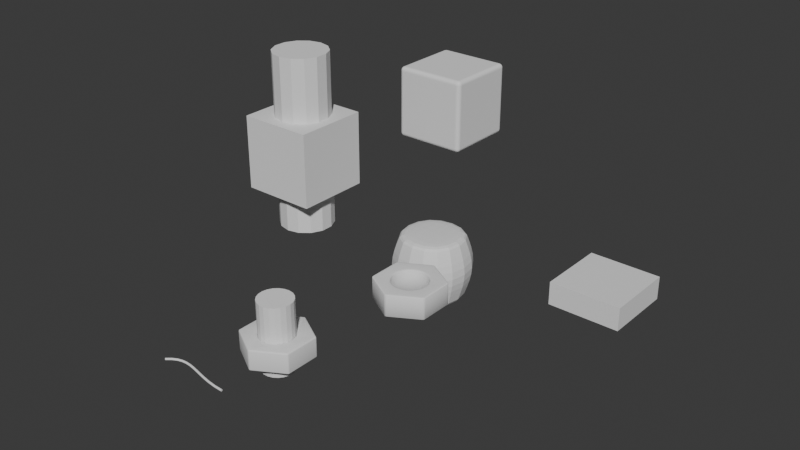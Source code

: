 # Source: day02.blend  (saved by Blender 4.4.32; exported with 4.5.12 LTS)
import bpy
from mathutils import Matrix  # noqa: F401  (used for matrix-valued properties, if any)

bpy.ops.wm.read_factory_settings(use_empty=True)
scene = bpy.context.scene
scene.name = 'Scene'

# ---- collections
col_collection = bpy.data.collections.new('Collection'); scene.collection.children.link(col_collection)

# ---- world
world_world = bpy.data.worlds.new('World'); scene.world = world_world
world_world.use_nodes = True; world_world.node_tree.nodes.clear()
_N = world_world.node_tree.nodes; _L = world_world.node_tree.links
n0 = _N.new('ShaderNodeOutputWorld'); n0.name = 'World Output'; n0.location = (300, 300)
n1 = _N.new('ShaderNodeBackground'); n1.name = 'Background'; n1.location = (10, 300)
n1.inputs[0].default_value = (0.05088, 0.05088, 0.05088, 1.0)
_L.new(n1.outputs[0], n0.inputs[0])
n0.is_active_output = True
world_world.color = (0.05088, 0.05088, 0.05088)
world_world.sun_shadow_jitter_overblur = 0.0

# ---- meshes
me_003 = bpy.data.meshes.new('柱体.003')
me_003.from_pydata([(4.872e-10, 0.9347, -1.0), (-0.04894, 0.9717, -0.9435), (0.04894, 0.9717, -0.9435), (-0.01556, 0.9507, -0.9957), (-0.03032, 0.9634, -0.9834), (0.01556, 0.9507, -0.9957), (5.727e-09, 0.9625, -0.9894), (-0.01314, 0.972, -0.9811), (4.968e-09, 0.9755, -0.976), (-0.02649, 0.9804, -0.9435), (3.725e-09, 0.9834, -0.9435), (-0.04205, 0.9708, -0.9651), (-0.0203, 0.9769, -0.9644), (3.725e-09, 0.9807, -0.9638), (0.04205, 0.9708, -0.9651), (0.03032, 0.9634, -0.9834), (0.02649, 0.9804, -0.9435), (0.0203, 0.9769, -0.9644), (0.01314, 0.972, -0.9811), (0.8171, 0.5283, -0.9435), (0.866, 0.4435, -0.9435), (0.8095, 0.4674, -1.0), (0.837, 0.5138, -0.9435), (0.8533, 0.4926, -0.9435), (0.8153, 0.523, -0.9651), (0.8356, 0.5073, -0.9657), (0.849, 0.4902, -0.9645), (0.8437, 0.4871, -0.9761), (0.8606, 0.4446, -0.9651), (0.8479, 0.4496, -0.9834), (0.8635, 0.4679, -0.9435), (0.8572, 0.47, -0.9657), (0.8468, 0.4729, -0.9806), (0.8112, 0.49, -0.9957), (0.8133, 0.5095, -0.9834), (0.83, 0.4576, -0.9957), (0.8323, 0.4805, -0.9905), (0.8329, 0.4969, -0.9806), (0.8095, 0.4674, 1.0), (0.866, 0.4435, 0.9435), (0.8171, 0.5283, 0.9435), (0.8311, 0.4619, 0.9957), (0.8495, 0.4554, 0.9834), (0.8156, 0.4888, 0.9957), (0.8336, 0.4813, 0.9894), (0.8483, 0.4746, 0.9811), (0.8448, 0.4878, 0.976), (0.8623, 0.4673, 0.9435), (0.8517, 0.4917, 0.9435), (0.8617, 0.449, 0.9651), (0.8562, 0.4709, 0.9644), (0.8493, 0.4904, 0.9638), (0.8197, 0.5218, 0.9651), (0.8191, 0.508, 0.9834), (0.8358, 0.5131, 0.9435), (0.8359, 0.506, 0.9644), (0.8352, 0.4974, 0.9811), (0.04894, 0.9717, 0.9435), (-0.04894, 0.9717, 0.9435), (6.418e-09, 0.9347, 1.0), (0.02649, 0.9817, 0.9435), (-2.379e-09, 0.9853, 0.9435), (0.04522, 0.9676, 0.9651), (0.02152, 0.9773, 0.9657), (-4.023e-09, 0.9803, 0.9645), (2.71e-09, 0.9743, 0.9761), (-0.04522, 0.9676, 0.9651), (-0.03461, 0.9591, 0.9834), (-0.02649, 0.9817, 0.9435), (-0.02152, 0.9773, 0.9657), (-0.01389, 0.9698, 0.9806), (0.01873, 0.9476, 0.9957), (0.03461, 0.9591, 0.9834), (-0.01873, 0.9476, 0.9957), (4.133e-09, 0.9611, 0.9905), (0.01389, 0.9698, 0.9806), (0.866, -0.4435, -0.9435), (0.8171, -0.5283, -0.9435), (0.8095, -0.4674, -1.0), (0.8635, -0.4679, -0.9435), (0.8533, -0.4926, -0.9435), (0.8606, -0.4446, -0.9651), (0.8572, -0.47, -0.9657), (0.849, -0.4902, -0.9645), (0.8437, -0.4871, -0.9761), (0.8153, -0.523, -0.9651), (0.8133, -0.5095, -0.9834), (0.837, -0.5138, -0.9435), (0.8356, -0.5073, -0.9657), (0.8329, -0.4969, -0.9806), (0.83, -0.4576, -0.9957), (0.8479, -0.4496, -0.9834), (0.8112, -0.49, -0.9957), (0.8323, -0.4805, -0.9905), (0.8468, -0.4729, -0.9806), (0.8095, -0.4674, 1.0), (0.8171, -0.5283, 0.9435), (0.866, -0.4435, 0.9435), (0.8156, -0.4888, 0.9957), (0.8191, -0.508, 0.9834), (0.8311, -0.4619, 0.9957), (0.8336, -0.4813, 0.9894), (0.8352, -0.4974, 0.9811), (0.8448, -0.4878, 0.976), (0.8358, -0.5131, 0.9435), (0.8517, -0.4917, 0.9435), (0.8197, -0.5218, 0.9651), (0.8359, -0.506, 0.9644), (0.8493, -0.4904, 0.9638), (0.8617, -0.449, 0.9651), (0.8495, -0.4554, 0.9834), (0.8623, -0.4673, 0.9435), (0.8562, -0.4709, 0.9644), (0.8483, -0.4746, 0.9811), (0.04894, -0.9717, -0.9435), (-0.04894, -0.9717, -0.9435), (-2.467e-09, -0.9347, -1.0), (0.02649, -0.9817, -0.9435), (-3.096e-09, -0.9853, -0.9435), (0.04522, -0.9676, -0.9651), (0.02152, -0.9773, -0.9657), (-3.096e-09, -0.9803, -0.9645), (6.294e-10, -0.9743, -0.9761), (-0.04522, -0.9676, -0.9651), (-0.03461, -0.9591, -0.9834), (-0.02649, -0.9817, -0.9435), (-0.02152, -0.9773, -0.9657), (-0.01389, -0.9698, -0.9806), (0.01873, -0.9476, -0.9957), (0.03461, -0.9591, -0.9834), (-0.01873, -0.9476, -0.9957), (-3.096e-09, -0.9611, -0.9905), (0.01389, -0.9698, -0.9806), (-8.529e-09, -0.9347, 1.0), (-0.04894, -0.9717, 0.9435), (0.04894, -0.9717, 0.9435), (-0.01556, -0.9507, 0.9957), (-0.03032, -0.9634, 0.9834), (0.01556, -0.9507, 0.9957), (3.586e-09, -0.9625, 0.9894), (-0.01314, -0.972, 0.9811), (4.183e-09, -0.9755, 0.976), (-0.02649, -0.9804, 0.9435), (3.725e-09, -0.9834, 0.9435), (-0.04205, -0.9708, 0.9651), (-0.0203, -0.9769, 0.9644), (3.26e-09, -0.9807, 0.9638), (0.04205, -0.9708, 0.9651), (0.03032, -0.9634, 0.9834), (0.02649, -0.9804, 0.9435), (0.0203, -0.9769, 0.9644), (0.01314, -0.972, 0.9811), (-0.8171, -0.5283, -0.9435), (-0.866, -0.4435, -0.9435), (-0.8095, -0.4674, -1.0), (-0.837, -0.5138, -0.9435), (-0.8533, -0.4926, -0.9435), (-0.8153, -0.523, -0.9651), (-0.8356, -0.5073, -0.9657), (-0.849, -0.4902, -0.9645), (-0.8437, -0.4871, -0.9761), (-0.8606, -0.4446, -0.9651), (-0.8479, -0.4496, -0.9834), (-0.8635, -0.4679, -0.9435), (-0.8572, -0.47, -0.9657), (-0.8468, -0.4729, -0.9806), (-0.8112, -0.49, -0.9957), (-0.8133, -0.5095, -0.9834), (-0.83, -0.4576, -0.9957), (-0.8323, -0.4805, -0.9905), (-0.8329, -0.4969, -0.9806), (-0.8095, -0.4674, 1.0), (-0.866, -0.4435, 0.9435), (-0.8171, -0.5283, 0.9435), (-0.8311, -0.4619, 0.9957), (-0.8495, -0.4554, 0.9834), (-0.8156, -0.4888, 0.9957), (-0.8336, -0.4813, 0.9894), (-0.8483, -0.4746, 0.9811), (-0.8448, -0.4878, 0.976), (-0.8623, -0.4673, 0.9435), (-0.8517, -0.4917, 0.9435), (-0.8617, -0.449, 0.9651), (-0.8562, -0.4709, 0.9644), (-0.8493, -0.4904, 0.9638), (-0.8197, -0.5218, 0.9651), (-0.8191, -0.508, 0.9834), (-0.8358, -0.5131, 0.9435), (-0.8359, -0.506, 0.9644), (-0.8352, -0.4974, 0.9811), (-0.866, 0.4435, -0.9435), (-0.8171, 0.5283, -0.9435), (-0.8095, 0.4674, -1.0), (-0.8635, 0.4679, -0.9435), (-0.8533, 0.4926, -0.9435), (-0.8606, 0.4446, -0.9651), (-0.8572, 0.47, -0.9657), (-0.849, 0.4902, -0.9645), (-0.8437, 0.4871, -0.9761), (-0.8153, 0.523, -0.9651), (-0.8133, 0.5095, -0.9834), (-0.837, 0.5138, -0.9435), (-0.8356, 0.5073, -0.9657), (-0.8329, 0.4969, -0.9806), (-0.83, 0.4576, -0.9957), (-0.8479, 0.4496, -0.9834), (-0.8112, 0.49, -0.9957), (-0.8323, 0.4805, -0.9905), (-0.8468, 0.4729, -0.9806), (-0.8095, 0.4674, 1.0), (-0.8171, 0.5283, 0.9435), (-0.866, 0.4435, 0.9435), (-0.8156, 0.4888, 0.9957), (-0.8191, 0.508, 0.9834), (-0.8311, 0.4619, 0.9957), (-0.8336, 0.4813, 0.9894), (-0.8352, 0.4974, 0.9811), (-0.8448, 0.4878, 0.976), (-0.8358, 0.5131, 0.9435), (-0.8517, 0.4917, 0.9435), (-0.8197, 0.5218, 0.9651), (-0.8359, 0.506, 0.9644), (-0.8493, 0.4904, 0.9638), (-0.8617, 0.449, 0.9651), (-0.8495, 0.4554, 0.9834), (-0.8623, 0.4673, 0.9435), (-0.8562, 0.4709, 0.9644), (-0.8483, 0.4746, 0.9811), (3.163e-09, 0.5763, -1.0), (5.164e-09, 0.5087, -0.933), (3.609e-09, 0.5425, -0.991), (4.307e-09, 0.5178, -0.9665), (4.167e-08, 0.5763, 1.0), (4.682e-08, 0.5087, 0.933), (4.47e-08, 0.5425, 0.991), (4.662e-08, 0.5178, 0.9665), (0.4991, 0.2882, -1.0), (0.4406, 0.2544, -0.933), (0.4698, 0.2713, -0.991), (0.4484, 0.2589, -0.9665), (0.4991, 0.2882, 1.0), (0.4406, 0.2544, 0.933), (0.4698, 0.2713, 0.991), (0.4484, 0.2589, 0.9665), (0.4991, -0.2882, -1.0), (0.4406, -0.2544, -0.933), (0.4698, -0.2713, -0.991), (0.4484, -0.2589, -0.9665), (0.4991, -0.2882, 1.0), (0.4406, -0.2544, 0.933), (0.4698, -0.2713, 0.991), (0.4484, -0.2589, 0.9665), (-1.601e-08, -0.5763, -1.0), (-2.01e-08, -0.5087, -0.933), (-1.758e-08, -0.5425, -0.991), (-1.903e-08, -0.5178, -0.9665), (-5.538e-08, -0.5763, 1.0), (-6.268e-08, -0.5087, 0.933), (-5.955e-08, -0.5425, 0.991), (-6.222e-08, -0.5178, 0.9665), (-0.4991, -0.2882, -1.0), (-0.4406, -0.2544, -0.933), (-0.4698, -0.2713, -0.991), (-0.4484, -0.2589, -0.9665), (-0.4991, -0.2882, 1.0), (-0.4406, -0.2544, 0.933), (-0.4698, -0.2713, 0.991), (-0.4484, -0.2589, 0.9665), (-0.4991, 0.2882, -1.0), (-0.4406, 0.2544, -0.933), (-0.4698, 0.2713, -0.991), (-0.4484, 0.2589, -0.9665), (-0.4991, 0.2882, 1.0), (-0.4406, 0.2544, 0.933), (-0.4698, 0.2713, 0.991), (-0.4484, 0.2589, 0.9665), (0.2882, 0.4991, -1.0), (0.2544, 0.4406, -0.933), (0.2713, 0.4698, -0.991), (0.2589, 0.4484, -0.9665), (0.2882, 0.4991, 1.0), (0.2544, 0.4406, 0.933), (0.2713, 0.4698, 0.991), (0.2589, 0.4484, 0.9665), (0.5763, -2.142e-08, -1.0), (0.5087, -2.343e-08, -0.933), (0.5425, -2.2e-08, -0.991), (0.5178, -2.27e-08, -0.9665), (0.5763, -7.916e-08, 1.0), (0.5087, -5.513e-08, 0.933), (0.5425, -6.758e-08, 0.991), (0.5178, -5.879e-08, 0.9665), (0.2882, -0.4991, -1.0), (0.2544, -0.4406, -0.933), (0.2713, -0.4698, -0.991), (0.2589, -0.4484, -0.9665), (0.2882, -0.4991, 1.0), (0.2544, -0.4406, 0.933), (0.2713, -0.4698, 0.991), (0.2589, -0.4484, 0.9665), (-0.2882, -0.4991, -1.0), (-0.2544, -0.4406, -0.933), (-0.2713, -0.4698, -0.991), (-0.2589, -0.4484, -0.9665), (-0.2882, -0.4991, 1.0), (-0.2544, -0.4406, 0.933), (-0.2713, -0.4698, 0.991), (-0.2589, -0.4484, 0.9665), (-0.5763, 9.313e-10, -1.0), (-0.5087, 1.83e-09, -0.933), (-0.5425, 6.985e-10, -0.991), (-0.5178, 1.048e-09, -0.9665), (-0.5763, 7.916e-08, 1.0), (-0.5087, 5.438e-08, 0.933), (-0.5425, 6.746e-08, 0.991), (-0.5178, 5.838e-08, 0.9665), (-0.2882, 0.4991, -1.0), (-0.2544, 0.4406, -0.933), (-0.2713, 0.4698, -0.991), (-0.2589, 0.4484, -0.9665), (-0.2882, 0.4991, 1.0), (-0.2544, 0.4406, 0.933), (-0.2713, 0.4698, 0.991), (-0.2589, 0.4484, 0.9665), (0.3597, 0.3597, -0.933), (0.4075, 0.4075, -1.0), (0.3661, 0.3661, -0.9665), (0.3836, 0.3836, -0.991), (0.1317, 0.4914, 0.933), (0.1492, 0.5567, 1.0), (0.134, 0.5001, 0.9665), (0.1404, 0.524, 0.991), (0.4914, -0.1317, -0.933), (0.5567, -0.1492, -1.0), (0.5001, -0.134, -0.9665), (0.524, -0.1404, -0.991), (0.4914, 0.1317, 0.933), (0.5567, 0.1492, 1.0), (0.5001, 0.134, 0.9665), (0.524, 0.1404, 0.991), (0.1317, -0.4914, -0.933), (0.1492, -0.5567, -1.0), (0.134, -0.5001, -0.9665), (0.1404, -0.524, -0.991), (0.3597, -0.3597, 0.933), (0.4075, -0.4075, 1.0), (0.3661, -0.3661, 0.9665), (0.3836, -0.3836, 0.991), (-0.3597, -0.3597, -0.933), (-0.4075, -0.4075, -1.0), (-0.3661, -0.3661, -0.9665), (-0.3836, -0.3836, -0.991), (-0.1317, -0.4914, 0.933), (-0.1492, -0.5567, 1.0), (-0.134, -0.5001, 0.9665), (-0.1404, -0.524, 0.991), (-0.4914, 0.1317, -0.933), (-0.5567, 0.1492, -1.0), (-0.5001, 0.134, -0.9665), (-0.524, 0.1404, -0.991), (-0.4914, -0.1317, 0.933), (-0.5567, -0.1492, 1.0), (-0.5001, -0.134, 0.9665), (-0.524, -0.1404, 0.991), (-0.1317, 0.4914, -0.933), (-0.1492, 0.5567, -1.0), (-0.134, 0.5001, -0.9665), (-0.1404, 0.524, -0.991), (-0.3597, 0.3597, 0.933), (-0.4075, 0.4075, 1.0), (-0.3661, 0.3661, 0.9665), (-0.3836, 0.3836, 0.991), (0.1317, 0.4914, -0.933), (0.1492, 0.5567, -1.0), (0.134, 0.5001, -0.9665), (0.1404, 0.524, -0.991), (0.3597, 0.3597, 0.933), (0.4075, 0.4075, 1.0), (0.3661, 0.3661, 0.9665), (0.3836, 0.3836, 0.991), (0.4914, 0.1317, -0.933), (0.5567, 0.1492, -1.0), (0.5001, 0.134, -0.9665), (0.524, 0.1404, -0.991), (0.4914, -0.1317, 0.933), (0.5567, -0.1492, 1.0), (0.5001, -0.134, 0.9665), (0.524, -0.1404, 0.991), (0.3597, -0.3597, -0.933), (0.4075, -0.4075, -1.0), (0.3661, -0.3661, -0.9665), (0.3836, -0.3836, -0.991), (0.1317, -0.4914, 0.933), (0.1492, -0.5567, 1.0), (0.134, -0.5001, 0.9665), (0.1404, -0.524, 0.991), (-0.1317, -0.4914, -0.933), (-0.1492, -0.5567, -1.0), (-0.134, -0.5001, -0.9665), (-0.1404, -0.524, -0.991), (-0.3597, -0.3597, 0.933), (-0.4075, -0.4075, 1.0), (-0.3661, -0.3661, 0.9665), (-0.3836, -0.3836, 0.991), (-0.4914, -0.1317, -0.933), (-0.5567, -0.1492, -1.0), (-0.5001, -0.134, -0.9665), (-0.524, -0.1404, -0.991), (-0.4914, 0.1317, 0.933), (-0.5567, 0.1492, 1.0), (-0.5001, 0.134, 0.9665), (-0.524, 0.1404, 0.991), (-0.3597, 0.3597, -0.933), (-0.4075, 0.4075, -1.0), (-0.3661, 0.3661, -0.9665), (-0.3836, 0.3836, -0.991), (-0.1317, 0.4914, 0.933), (-0.1492, 0.5567, 1.0), (-0.134, 0.5001, 0.9665), (-0.1404, 0.524, 0.991)], [], [(191, 210, 58, 1), (336, 241, 237, 380), (344, 249, 245, 388), (352, 257, 253, 396), (360, 265, 261, 404), (328, 233, 229, 372), (2, 57, 40, 19), (249, 384, 332, 245), (272, 369, 320, 417, 232, 59, 209), (241, 376, 324, 237), (257, 392, 340, 253), (115, 134, 173, 152), (265, 400, 348, 261), (153, 172, 211, 190), (273, 408, 356, 269), (20, 39, 97, 76), (77, 96, 135, 114), (289, 336, 380, 285), (376, 281, 277, 324), (232, 329, 280, 377, 240, 38, 59), (236, 325, 276, 373, 228, 0, 21), (416, 321, 317, 364), (281, 328, 372, 277), (368, 273, 269, 412), (321, 368, 412, 317), (408, 313, 309, 356), (264, 361, 312, 409, 272, 209, 171), (268, 357, 308, 405, 260, 154, 192), (313, 360, 404, 309), (400, 305, 301, 348), (256, 353, 304, 401, 264, 171, 133), (260, 349, 300, 397, 252, 116, 154), (305, 352, 396, 301), (392, 297, 293, 340), (248, 345, 296, 393, 256, 133, 95), (252, 341, 292, 389, 244, 78, 116), (297, 344, 388, 293), (384, 289, 285, 332), (240, 337, 288, 385, 248, 95, 38), (244, 333, 284, 381, 236, 21, 78), (0, 3, 6, 5), (3, 4, 7, 6), (5, 6, 18, 15), (6, 7, 8, 18), (1, 9, 12, 11), (9, 10, 13, 12), (11, 12, 7, 4), (12, 13, 8, 7), (2, 14, 17, 16), (14, 15, 18, 17), (16, 17, 13, 10), (17, 18, 8, 13), (19, 22, 25, 24), (22, 23, 26, 25), (24, 25, 37, 34), (25, 26, 27, 37), (20, 28, 31, 30), (28, 29, 32, 31), (30, 31, 26, 23), (31, 32, 27, 26), (21, 33, 36, 35), (33, 34, 37, 36), (35, 36, 32, 29), (36, 37, 27, 32), (38, 41, 44, 43), (41, 42, 45, 44), (43, 44, 56, 53), (44, 45, 46, 56), (39, 47, 50, 49), (47, 48, 51, 50), (49, 50, 45, 42), (50, 51, 46, 45), (40, 52, 55, 54), (52, 53, 56, 55), (54, 55, 51, 48), (55, 56, 46, 51), (57, 60, 63, 62), (60, 61, 64, 63), (62, 63, 75, 72), (63, 64, 65, 75), (58, 66, 69, 68), (66, 67, 70, 69), (68, 69, 64, 61), (69, 70, 65, 64), (59, 71, 74, 73), (71, 72, 75, 74), (73, 74, 70, 67), (74, 75, 65, 70), (76, 79, 82, 81), (79, 80, 83, 82), (81, 82, 94, 91), (82, 83, 84, 94), (77, 85, 88, 87), (85, 86, 89, 88), (87, 88, 83, 80), (88, 89, 84, 83), (78, 90, 93, 92), (90, 91, 94, 93), (92, 93, 89, 86), (93, 94, 84, 89), (95, 98, 101, 100), (98, 99, 102, 101), (100, 101, 113, 110), (101, 102, 103, 113), (96, 104, 107, 106), (104, 105, 108, 107), (106, 107, 102, 99), (107, 108, 103, 102), (97, 109, 112, 111), (109, 110, 113, 112), (111, 112, 108, 105), (112, 113, 103, 108), (114, 117, 120, 119), (117, 118, 121, 120), (119, 120, 132, 129), (120, 121, 122, 132), (115, 123, 126, 125), (123, 124, 127, 126), (125, 126, 121, 118), (126, 127, 122, 121), (116, 128, 131, 130), (128, 129, 132, 131), (130, 131, 127, 124), (131, 132, 122, 127), (133, 136, 139, 138), (136, 137, 140, 139), (138, 139, 151, 148), (139, 140, 141, 151), (134, 142, 145, 144), (142, 143, 146, 145), (144, 145, 140, 137), (145, 146, 141, 140), (135, 147, 150, 149), (147, 148, 151, 150), (149, 150, 146, 143), (150, 151, 141, 146), (152, 155, 158, 157), (155, 156, 159, 158), (157, 158, 170, 167), (158, 159, 160, 170), (153, 161, 164, 163), (161, 162, 165, 164), (163, 164, 159, 156), (164, 165, 160, 159), (154, 166, 169, 168), (166, 167, 170, 169), (168, 169, 165, 162), (169, 170, 160, 165), (171, 174, 177, 176), (174, 175, 178, 177), (176, 177, 189, 186), (177, 178, 179, 189), (172, 180, 183, 182), (180, 181, 184, 183), (182, 183, 178, 175), (183, 184, 179, 178), (173, 185, 188, 187), (185, 186, 189, 188), (187, 188, 184, 181), (188, 189, 179, 184), (190, 193, 196, 195), (193, 194, 197, 196), (195, 196, 208, 205), (196, 197, 198, 208), (191, 199, 202, 201), (199, 200, 203, 202), (201, 202, 197, 194), (202, 203, 198, 197), (192, 204, 207, 206), (204, 205, 208, 207), (206, 207, 203, 200), (207, 208, 198, 203), (209, 212, 215, 214), (212, 213, 216, 215), (214, 215, 227, 224), (215, 216, 217, 227), (210, 218, 221, 220), (218, 219, 222, 221), (220, 221, 216, 213), (221, 222, 217, 216), (211, 223, 226, 225), (223, 224, 227, 226), (225, 226, 222, 219), (226, 227, 217, 222), (2, 19, 24, 14), (14, 24, 34, 15), (15, 34, 33, 5), (5, 33, 21, 0), (40, 57, 62, 52), (52, 62, 72, 53), (53, 72, 71, 43), (43, 71, 59, 38), (1, 58, 68, 9), (9, 68, 61, 10), (10, 61, 60, 16), (16, 60, 57, 2), (39, 20, 30, 47), (47, 30, 23, 48), (48, 23, 22, 54), (54, 22, 19, 40), (20, 76, 81, 28), (28, 81, 91, 29), (29, 91, 90, 35), (35, 90, 78, 21), (97, 39, 49, 109), (109, 49, 42, 110), (110, 42, 41, 100), (100, 41, 38, 95), (96, 77, 87, 104), (104, 87, 80, 105), (105, 80, 79, 111), (111, 79, 76, 97), (77, 114, 119, 85), (85, 119, 129, 86), (86, 129, 128, 92), (92, 128, 116, 78), (135, 96, 106, 147), (147, 106, 99, 148), (148, 99, 98, 138), (138, 98, 95, 133), (134, 115, 125, 142), (142, 125, 118, 143), (143, 118, 117, 149), (149, 117, 114, 135), (115, 152, 157, 123), (123, 157, 167, 124), (124, 167, 166, 130), (130, 166, 154, 116), (173, 134, 144, 185), (185, 144, 137, 186), (186, 137, 136, 176), (176, 136, 133, 171), (172, 153, 163, 180), (180, 163, 156, 181), (181, 156, 155, 187), (187, 155, 152, 173), (153, 190, 195, 161), (161, 195, 205, 162), (162, 205, 204, 168), (168, 204, 192, 154), (211, 172, 182, 223), (223, 182, 175, 224), (224, 175, 174, 214), (214, 174, 171, 209), (210, 191, 201, 218), (218, 201, 194, 219), (219, 194, 193, 225), (225, 193, 190, 211), (191, 1, 11, 199), (199, 11, 4, 200), (200, 4, 3, 206), (206, 3, 0, 192), (58, 210, 220, 66), (66, 220, 213, 67), (67, 213, 212, 73), (73, 212, 209, 59), (228, 365, 316, 413, 268, 192, 0), (325, 236, 238, 327), (327, 238, 239, 326), (326, 239, 237, 324), (329, 232, 234, 331), (331, 234, 235, 330), (330, 235, 233, 328), (333, 244, 246, 335), (335, 246, 247, 334), (334, 247, 245, 332), (337, 240, 242, 339), (339, 242, 243, 338), (338, 243, 241, 336), (341, 252, 254, 343), (343, 254, 255, 342), (342, 255, 253, 340), (345, 248, 250, 347), (347, 250, 251, 346), (346, 251, 249, 344), (349, 260, 262, 351), (351, 262, 263, 350), (350, 263, 261, 348), (353, 256, 258, 355), (355, 258, 259, 354), (354, 259, 257, 352), (357, 268, 270, 359), (359, 270, 271, 358), (358, 271, 269, 356), (361, 264, 266, 363), (363, 266, 267, 362), (362, 267, 265, 360), (365, 228, 230, 367), (367, 230, 231, 366), (366, 231, 229, 364), (369, 272, 274, 371), (371, 274, 275, 370), (370, 275, 273, 368), (373, 276, 278, 375), (375, 278, 279, 374), (374, 279, 277, 372), (377, 280, 282, 379), (379, 282, 283, 378), (378, 283, 281, 376), (381, 284, 286, 383), (383, 286, 287, 382), (382, 287, 285, 380), (385, 288, 290, 387), (387, 290, 291, 386), (386, 291, 289, 384), (389, 292, 294, 391), (391, 294, 295, 390), (390, 295, 293, 388), (393, 296, 298, 395), (395, 298, 299, 394), (394, 299, 297, 392), (397, 300, 302, 399), (399, 302, 303, 398), (398, 303, 301, 396), (401, 304, 306, 403), (403, 306, 307, 402), (402, 307, 305, 400), (405, 308, 310, 407), (407, 310, 311, 406), (406, 311, 309, 404), (409, 312, 314, 411), (411, 314, 315, 410), (410, 315, 313, 408), (413, 316, 318, 415), (415, 318, 319, 414), (414, 319, 317, 412), (417, 320, 322, 419), (419, 322, 323, 418), (418, 323, 321, 416), (276, 325, 327, 278), (278, 327, 326, 279), (279, 326, 324, 277), (280, 329, 331, 282), (282, 331, 330, 283), (283, 330, 328, 281), (284, 333, 335, 286), (286, 335, 334, 287), (287, 334, 332, 285), (288, 337, 339, 290), (290, 339, 338, 291), (291, 338, 336, 289), (292, 341, 343, 294), (294, 343, 342, 295), (295, 342, 340, 293), (296, 345, 347, 298), (298, 347, 346, 299), (299, 346, 344, 297), (300, 349, 351, 302), (302, 351, 350, 303), (303, 350, 348, 301), (304, 353, 355, 306), (306, 355, 354, 307), (307, 354, 352, 305), (308, 357, 359, 310), (310, 359, 358, 311), (311, 358, 356, 309), (312, 361, 363, 314), (314, 363, 362, 315), (315, 362, 360, 313), (316, 365, 367, 318), (318, 367, 366, 319), (319, 366, 364, 317), (320, 369, 371, 322), (322, 371, 370, 323), (323, 370, 368, 321), (228, 373, 375, 230), (230, 375, 374, 231), (231, 374, 372, 229), (240, 377, 379, 242), (242, 379, 378, 243), (243, 378, 376, 241), (236, 381, 383, 238), (238, 383, 382, 239), (239, 382, 380, 237), (248, 385, 387, 250), (250, 387, 386, 251), (251, 386, 384, 249), (244, 389, 391, 246), (246, 391, 390, 247), (247, 390, 388, 245), (256, 393, 395, 258), (258, 395, 394, 259), (259, 394, 392, 257), (252, 397, 399, 254), (254, 399, 398, 255), (255, 398, 396, 253), (264, 401, 403, 266), (266, 403, 402, 267), (267, 402, 400, 265), (260, 405, 407, 262), (262, 407, 406, 263), (263, 406, 404, 261), (272, 409, 411, 274), (274, 411, 410, 275), (275, 410, 408, 273), (268, 413, 415, 270), (270, 415, 414, 271), (271, 414, 412, 269), (232, 417, 419, 234), (234, 419, 418, 235), (235, 418, 416, 233), (233, 416, 364, 229)])
me_003.polygons.foreach_set('use_smooth', [True] * 402)
_uv = me_003.uv_layers.new(name='UV贴图')
_uv.uv.foreach_set('vector', [0.1572, 0.5141, 0.1572, 0.9859, 0.009419, 0.9859, 0.009419, 0.5141, 0.382, 0.2833, 0.382, 0.3166, 0.8485, 0.3166, 0.8485, 0.2833, 0.3532, 0.1668, 0.382, 0.1834, 0.8485, 0.1834, 0.8197, 0.1668, 0.2379, 0.1335, 0.2668, 0.1169, 0.7332, 0.1169, 0.7044, 0.1335, 0.1515, 0.2167, 0.1515, 0.1834, 0.618, 0.1834, 0.618, 0.2167, 0.2956, 0.3665, 0.2668, 0.3831, 0.7332, 0.3831, 0.7621, 0.3665, 0.9906, 0.5141, 0.9906, 0.9859, 0.8428, 0.9859, 0.8428, 0.5141, 0.382, 0.1834, 0.382, 0.2167, 0.8485, 0.2167, 0.8485, 0.1834, 0.122, 0.3239, 0.15, 0.3477, 0.1819, 0.3679, 0.2154, 0.3855, 0.25, 0.3978, 0.25, 0.4758, 0.05445, 0.3629, 0.382, 0.3166, 0.3532, 0.3332, 0.8197, 0.3332, 0.8485, 0.3166, 0.2668, 0.1169, 0.2956, 0.1335, 0.7621, 0.1335, 0.7332, 0.1169, 0.4906, 0.5141, 0.4906, 0.9859, 0.3428, 0.9859, 0.3428, 0.5141, 0.1515, 0.1834, 0.1803, 0.1668, 0.6468, 0.1668, 0.618, 0.1834, 0.3239, 0.5141, 0.3239, 0.9859, 0.1761, 0.9859, 0.1761, 0.5141, 0.1515, 0.3166, 0.1515, 0.2833, 0.618, 0.2833, 0.618, 0.3166, 0.8239, 0.5141, 0.8239, 0.9859, 0.6761, 0.9859, 0.6761, 0.5141, 0.6572, 0.5141, 0.6572, 0.9859, 0.5094, 0.9859, 0.5094, 0.5141, 0.382, 0.25, 0.382, 0.2833, 0.8485, 0.2833, 0.8485, 0.25, 0.3532, 0.3332, 0.3244, 0.3498, 0.7909, 0.3498, 0.8197, 0.3332, 0.25, 0.3978, 0.2846, 0.3855, 0.3181, 0.3679, 0.35, 0.3477, 0.378, 0.3239, 0.4456, 0.3629, 0.25, 0.4758, 0.878, 0.3239, 0.85, 0.3477, 0.8181, 0.3679, 0.7846, 0.3855, 0.75, 0.3978, 0.75, 0.4758, 0.9456, 0.3629, 0.2379, 0.3665, 0.2091, 0.3498, 0.6756, 0.3498, 0.7044, 0.3665, 0.3244, 0.3498, 0.2956, 0.3665, 0.7621, 0.3665, 0.7909, 0.3498, 0.1803, 0.3332, 0.1515, 0.3166, 0.618, 0.3166, 0.6468, 0.3332, 0.2091, 0.3498, 0.1803, 0.3332, 0.6468, 0.3332, 0.6756, 0.3498, 0.1515, 0.2833, 0.1515, 0.25, 0.618, 0.25, 0.618, 0.2833, 0.122, 0.1761, 0.1153, 0.2123, 0.1138, 0.25, 0.1153, 0.2877, 0.122, 0.3239, 0.05445, 0.3629, 0.05445, 0.1371, 0.622, 0.3239, 0.6153, 0.2877, 0.6138, 0.25, 0.6153, 0.2123, 0.622, 0.1761, 0.5544, 0.1371, 0.5544, 0.3629, 0.1515, 0.25, 0.1515, 0.2167, 0.618, 0.2167, 0.618, 0.25, 0.1803, 0.1668, 0.2091, 0.1502, 0.6756, 0.1502, 0.6468, 0.1668, 0.25, 0.1022, 0.2154, 0.1145, 0.1819, 0.1321, 0.15, 0.1523, 0.122, 0.1761, 0.05445, 0.1371, 0.25, 0.0242, 0.622, 0.1761, 0.65, 0.1523, 0.6819, 0.1321, 0.7154, 0.1145, 0.75, 0.1022, 0.75, 0.0242, 0.5544, 0.1371, 0.2091, 0.1502, 0.2379, 0.1335, 0.7044, 0.1335, 0.6756, 0.1502, 0.2956, 0.1335, 0.3244, 0.1502, 0.7909, 0.1502, 0.7621, 0.1335, 0.378, 0.1761, 0.35, 0.1523, 0.3181, 0.1321, 0.2846, 0.1145, 0.25, 0.1022, 0.25, 0.0242, 0.4456, 0.1371, 0.75, 0.1022, 0.7846, 0.1145, 0.8181, 0.1321, 0.85, 0.1523, 0.878, 0.1761, 0.9456, 0.1371, 0.75, 0.0242, 0.3244, 0.1502, 0.3532, 0.1668, 0.8197, 0.1668, 0.7909, 0.1502, 0.382, 0.2167, 0.382, 0.25, 0.8485, 0.25, 0.8485, 0.2167, 0.378, 0.3239, 0.3847, 0.2877, 0.3862, 0.25, 0.3847, 0.2123, 0.378, 0.1761, 0.4456, 0.1371, 0.4456, 0.3629, 0.878, 0.1761, 0.8847, 0.2123, 0.8862, 0.25, 0.8847, 0.2877, 0.878, 0.3239, 0.9456, 0.3629, 0.9456, 0.1371, 0.75, 0.4758, 0.7463, 0.479, 0.75, 0.4818, 0.7537, 0.4796, 0.7463, 0.479, 0.7407, 0.4847, 0.7447, 0.487, 0.75, 0.4818, 0.7537, 0.4796, 0.75, 0.4818, 0.7553, 0.4878, 0.7593, 0.4861, 0.75, 0.4818, 0.7447, 0.487, 0.7475, 0.4885, 0.7553, 0.4878, 0.009419, 0.5141, 0.005456, 0.5141, 0.004855, 0.5089, 0.008506, 0.5087, 0.005456, 0.5141, -8.941e-08, 0.5141, -8.941e-08, 0.509, 0.004855, 0.5089, 0.008506, 0.5087, 0.004855, 0.5089, 0.004232, 0.5, 0.007429, 0.5, 0.004855, 0.5089, -8.941e-08, 0.509, -8.941e-08, 0.506, 0.004232, 0.5, 0.9906, 0.5141, 0.9915, 0.5087, 0.9951, 0.5089, 0.9945, 0.5141, 0.9915, 0.5087, 0.9926, 0.5, 0.9958, 0.5, 0.9951, 0.5089, 0.9945, 0.5141, 0.9951, 0.5089, 1.0, 0.509, 1.0, 0.5141, 0.9951, 0.5089, 0.9958, 0.5, 0.998, 0.5, 1.0, 0.509, 0.8428, 0.5141, 0.8387, 0.5141, 0.8383, 0.5086, 0.8426, 0.5087, 0.8387, 0.5141, 0.8333, 0.5141, 0.8333, 0.5089, 0.8383, 0.5086, 0.8426, 0.5087, 0.8383, 0.5086, 0.8379, 0.5, 0.8417, 0.5, 0.8383, 0.5086, 0.8333, 0.5089, 0.8333, 0.506, 0.8379, 0.5, 0.8239, 0.5141, 0.8241, 0.5087, 0.8283, 0.5086, 0.828, 0.5141, 0.8241, 0.5087, 0.8249, 0.5, 0.8288, 0.5, 0.8283, 0.5086, 0.828, 0.5141, 0.8283, 0.5086, 0.8333, 0.5089, 0.8333, 0.5141, 0.8283, 0.5086, 0.8288, 0.5, 0.8312, 0.5, 0.8333, 0.5089, 0.9456, 0.3629, 0.9454, 0.368, 0.9505, 0.3658, 0.9506, 0.3606, 0.9454, 0.368, 0.9474, 0.3761, 0.9522, 0.3733, 0.9505, 0.3658, 0.9506, 0.3606, 0.9505, 0.3658, 0.9586, 0.3639, 0.9592, 0.3586, 0.9505, 0.3658, 0.9522, 0.3733, 0.9552, 0.3715, 0.9586, 0.3639, 0.4456, 0.3629, 0.4502, 0.3613, 0.4508, 0.3659, 0.447, 0.368, 0.4502, 0.3613, 0.4578, 0.3593, 0.4578, 0.3639, 0.4508, 0.3659, 0.447, 0.368, 0.4508, 0.3659, 0.4532, 0.3735, 0.4498, 0.3761, 0.4508, 0.3659, 0.4578, 0.3639, 0.4578, 0.3671, 0.4532, 0.3735, 0.8239, 0.9859, 0.8279, 0.9859, 0.8285, 0.9911, 0.8248, 0.9913, 0.8279, 0.9859, 0.8333, 0.9859, 0.8333, 0.991, 0.8285, 0.9911, 0.8248, 0.9913, 0.8285, 0.9911, 0.8291, 1.0, 0.8259, 1.0, 0.8285, 0.9911, 0.8333, 0.991, 0.8333, 0.994, 0.8291, 1.0, 0.8428, 0.9859, 0.8418, 0.9913, 0.8382, 0.9911, 0.8388, 0.9859, 0.8418, 0.9913, 0.8408, 1.0, 0.8376, 1.0, 0.8382, 0.9911, 0.8388, 0.9859, 0.8382, 0.9911, 0.8333, 0.991, 0.8333, 0.9859, 0.8382, 0.9911, 0.8376, 1.0, 0.8354, 1.0, 0.8333, 0.991, 0.9906, 0.9859, 0.9947, 0.9859, 0.995, 0.9914, 0.9908, 0.9913, 0.9947, 0.9859, 1.0, 0.9859, 1.0, 0.9911, 0.995, 0.9914, 0.9908, 0.9913, 0.995, 0.9914, 0.9955, 1.0, 0.9916, 1.0, 0.995, 0.9914, 1.0, 0.9911, 1.0, 0.994, 0.9955, 1.0, 0.009419, 0.9859, 0.009228, 0.9913, 0.004994, 0.9914, 0.005344, 0.9859, 0.009228, 0.9913, 0.008404, 1.0, 0.004521, 1.0, 0.004994, 0.9914, 0.005344, 0.9859, 0.004994, 0.9914, -8.941e-08, 0.9911, -8.941e-08, 0.9859, 0.004994, 0.9914, 0.004521, 1.0, 0.002144, 1.0, -8.941e-08, 0.9911, 0.25, 0.4758, 0.2545, 0.4783, 0.25, 0.4815, 0.2455, 0.479, 0.2545, 0.4783, 0.2605, 0.4839, 0.2556, 0.4867, 0.25, 0.4815, 0.2455, 0.479, 0.25, 0.4815, 0.2443, 0.4876, 0.2395, 0.4855, 0.25, 0.4815, 0.2556, 0.4867, 0.2527, 0.4885, 0.2443, 0.4876, 0.6761, 0.5141, 0.672, 0.5141, 0.6717, 0.5086, 0.6759, 0.5087, 0.672, 0.5141, 0.6667, 0.5141, 0.6667, 0.5089, 0.6717, 0.5086, 0.6759, 0.5087, 0.6717, 0.5086, 0.6712, 0.5, 0.6751, 0.5, 0.6717, 0.5086, 0.6667, 0.5089, 0.6667, 0.506, 0.6712, 0.5, 0.6572, 0.5141, 0.6574, 0.5087, 0.6617, 0.5086, 0.6613, 0.5141, 0.6574, 0.5087, 0.6583, 0.5, 0.6621, 0.5, 0.6617, 0.5086, 0.6613, 0.5141, 0.6617, 0.5086, 0.6667, 0.5089, 0.6667, 0.5141, 0.6617, 0.5086, 0.6621, 0.5, 0.6645, 0.5, 0.6667, 0.5089, 0.9456, 0.1371, 0.9499, 0.1398, 0.9505, 0.1342, 0.946, 0.1316, 0.9499, 0.1398, 0.9578, 0.1421, 0.9578, 0.1365, 0.9505, 0.1342, 0.946, 0.1316, 0.9505, 0.1342, 0.9529, 0.1263, 0.9487, 0.1231, 0.9505, 0.1342, 0.9578, 0.1365, 0.9578, 0.1331, 0.9529, 0.1263, 0.4456, 0.1371, 0.4465, 0.1323, 0.4508, 0.1341, 0.4507, 0.1384, 0.4465, 0.1323, 0.4486, 0.1247, 0.4526, 0.127, 0.4508, 0.1341, 0.4507, 0.1384, 0.4508, 0.1341, 0.4586, 0.1357, 0.4591, 0.14, 0.4508, 0.1341, 0.4526, 0.127, 0.4553, 0.1285, 0.4586, 0.1357, 0.6572, 0.9859, 0.6612, 0.9859, 0.6618, 0.9911, 0.6582, 0.9913, 0.6612, 0.9859, 0.6667, 0.9859, 0.6667, 0.991, 0.6618, 0.9911, 0.6582, 0.9913, 0.6618, 0.9911, 0.6624, 1.0, 0.6592, 1.0, 0.6618, 0.9911, 0.6667, 0.991, 0.6667, 0.994, 0.6624, 1.0, 0.6761, 0.9859, 0.6752, 0.9913, 0.6715, 0.9911, 0.6721, 0.9859, 0.6752, 0.9913, 0.6741, 1.0, 0.6709, 1.0, 0.6715, 0.9911, 0.6721, 0.9859, 0.6715, 0.9911, 0.6667, 0.991, 0.6667, 0.9859, 0.6715, 0.9911, 0.6709, 1.0, 0.6687, 1.0, 0.6667, 0.991, 0.5094, 0.5141, 0.5053, 0.5141, 0.505, 0.5086, 0.5092, 0.5087, 0.5053, 0.5141, 0.5, 0.5141, 0.5, 0.5089, 0.505, 0.5086, 0.5092, 0.5087, 0.505, 0.5086, 0.5045, 0.5, 0.5084, 0.5, 0.505, 0.5086, 0.5, 0.5089, 0.5, 0.506, 0.5045, 0.5, 0.4906, 0.5141, 0.4908, 0.5087, 0.495, 0.5086, 0.4947, 0.5141, 0.4908, 0.5087, 0.4916, 0.5, 0.4955, 0.5, 0.495, 0.5086, 0.4947, 0.5141, 0.495, 0.5086, 0.5, 0.5089, 0.5, 0.5141, 0.495, 0.5086, 0.4955, 0.5, 0.4979, 0.5, 0.5, 0.5089, 0.75, 0.0242, 0.7545, 0.02173, 0.75, 0.01847, 0.7455, 0.02102, 0.7545, 0.02173, 0.7605, 0.01605, 0.7556, 0.01326, 0.75, 0.01847, 0.7455, 0.02102, 0.75, 0.01847, 0.7443, 0.0124, 0.7395, 0.01446, 0.75, 0.01847, 0.7556, 0.01326, 0.7527, 0.01154, 0.7443, 0.0124, 0.25, 0.0242, 0.2463, 0.02099, 0.25, 0.01816, 0.2537, 0.0204, 0.2463, 0.02099, 0.2407, 0.01535, 0.2447, 0.01305, 0.25, 0.01816, 0.2537, 0.0204, 0.25, 0.01816, 0.2553, 0.01225, 0.2593, 0.01394, 0.25, 0.01816, 0.2447, 0.01305, 0.2475, 0.01147, 0.2553, 0.01225, 0.4906, 0.9859, 0.4945, 0.9859, 0.4951, 0.9911, 0.4915, 0.9913, 0.4945, 0.9859, 0.5, 0.9859, 0.5, 0.991, 0.4951, 0.9911, 0.4915, 0.9913, 0.4951, 0.9911, 0.4958, 1.0, 0.4926, 1.0, 0.4951, 0.9911, 0.5, 0.991, 0.5, 0.994, 0.4958, 1.0, 0.5094, 0.9859, 0.5085, 0.9913, 0.5049, 0.9911, 0.5055, 0.9859, 0.5085, 0.9913, 0.5074, 1.0, 0.5042, 1.0, 0.5049, 0.9911, 0.5055, 0.9859, 0.5049, 0.9911, 0.5, 0.991, 0.5, 0.9859, 0.5049, 0.9911, 0.5042, 1.0, 0.502, 1.0, 0.5, 0.991, 0.3428, 0.5141, 0.3387, 0.5141, 0.3383, 0.5086, 0.3426, 0.5087, 0.3387, 0.5141, 0.3333, 0.5141, 0.3333, 0.5089, 0.3383, 0.5086, 0.3426, 0.5087, 0.3383, 0.5086, 0.3379, 0.5, 0.3417, 0.5, 0.3383, 0.5086, 0.3333, 0.5089, 0.3333, 0.506, 0.3379, 0.5, 0.3239, 0.5141, 0.3241, 0.5087, 0.3283, 0.5086, 0.328, 0.5141, 0.3241, 0.5087, 0.3249, 0.5, 0.3288, 0.5, 0.3283, 0.5086, 0.328, 0.5141, 0.3283, 0.5086, 0.3333, 0.5089, 0.3333, 0.5141, 0.3283, 0.5086, 0.3288, 0.5, 0.3312, 0.5, 0.3333, 0.5089, 0.5544, 0.1371, 0.5546, 0.132, 0.5495, 0.1342, 0.5494, 0.1394, 0.5546, 0.132, 0.5526, 0.1239, 0.5478, 0.1267, 0.5495, 0.1342, 0.5494, 0.1394, 0.5495, 0.1342, 0.5414, 0.1361, 0.5408, 0.1414, 0.5495, 0.1342, 0.5478, 0.1267, 0.5448, 0.1285, 0.5414, 0.1361, 0.05445, 0.1371, 0.0498, 0.1387, 0.04922, 0.1341, 0.05304, 0.132, 0.0498, 0.1387, 0.04215, 0.1407, 0.04215, 0.1361, 0.04922, 0.1341, 0.05304, 0.132, 0.04922, 0.1341, 0.04675, 0.1265, 0.05022, 0.1239, 0.04922, 0.1341, 0.04215, 0.1361, 0.04215, 0.1329, 0.04675, 0.1265, 0.3239, 0.9859, 0.3279, 0.9859, 0.3285, 0.9911, 0.3248, 0.9913, 0.3279, 0.9859, 0.3333, 0.9859, 0.3333, 0.991, 0.3285, 0.9911, 0.3248, 0.9913, 0.3285, 0.9911, 0.3291, 1.0, 0.3259, 1.0, 0.3285, 0.9911, 0.3333, 0.991, 0.3333, 0.994, 0.3291, 1.0, 0.3428, 0.9859, 0.3418, 0.9913, 0.3382, 0.9911, 0.3388, 0.9859, 0.3418, 0.9913, 0.3408, 1.0, 0.3376, 1.0, 0.3382, 0.9911, 0.3388, 0.9859, 0.3382, 0.9911, 0.3333, 0.991, 0.3333, 0.9859, 0.3382, 0.9911, 0.3376, 1.0, 0.3354, 1.0, 0.3333, 0.991, 0.1761, 0.5141, 0.172, 0.5141, 0.1717, 0.5086, 0.1759, 0.5087, 0.172, 0.5141, 0.1667, 0.5141, 0.1667, 0.5089, 0.1717, 0.5086, 0.1759, 0.5087, 0.1717, 0.5086, 0.1712, 0.5, 0.1751, 0.5, 0.1717, 0.5086, 0.1667, 0.5089, 0.1667, 0.506, 0.1712, 0.5, 0.1572, 0.5141, 0.1574, 0.5087, 0.1617, 0.5086, 0.1613, 0.5141, 0.1574, 0.5087, 0.1583, 0.5, 0.1621, 0.5, 0.1617, 0.5086, 0.1613, 0.5141, 0.1617, 0.5086, 0.1667, 0.5089, 0.1667, 0.5141, 0.1617, 0.5086, 0.1621, 0.5, 0.1645, 0.5, 0.1667, 0.5089, 0.5544, 0.3629, 0.5501, 0.3602, 0.5495, 0.3658, 0.554, 0.3684, 0.5501, 0.3602, 0.5422, 0.3579, 0.5422, 0.3635, 0.5495, 0.3658, 0.554, 0.3684, 0.5495, 0.3658, 0.5471, 0.3737, 0.5513, 0.3769, 0.5495, 0.3658, 0.5422, 0.3635, 0.5422, 0.3669, 0.5471, 0.3737, 0.05445, 0.3629, 0.05354, 0.3677, 0.04922, 0.3659, 0.04929, 0.3616, 0.05354, 0.3677, 0.05142, 0.3753, 0.04743, 0.373, 0.04922, 0.3659, 0.04929, 0.3616, 0.04922, 0.3659, 0.04145, 0.3643, 0.04091, 0.36, 0.04922, 0.3659, 0.04743, 0.373, 0.0447, 0.3715, 0.04145, 0.3643, 0.1572, 0.9859, 0.1612, 0.9859, 0.1618, 0.9911, 0.1582, 0.9913, 0.1612, 0.9859, 0.1667, 0.9859, 0.1667, 0.991, 0.1618, 0.9911, 0.1582, 0.9913, 0.1618, 0.9911, 0.1624, 1.0, 0.1592, 1.0, 0.1618, 0.9911, 0.1667, 0.991, 0.1667, 0.994, 0.1624, 1.0, 0.1761, 0.9859, 0.1752, 0.9913, 0.1715, 0.9911, 0.1721, 0.9859, 0.1752, 0.9913, 0.1741, 1.0, 0.1709, 1.0, 0.1715, 0.9911, 0.1721, 0.9859, 0.1715, 0.9911, 0.1667, 0.991, 0.1667, 0.9859, 0.1715, 0.9911, 0.1709, 1.0, 0.1687, 1.0, 0.1667, 0.991, 0.9906, 0.5141, 0.8428, 0.5141, 0.8426, 0.5087, 0.9915, 0.5087, 0.9915, 0.5087, 0.8426, 0.5087, 0.8417, 0.5, 0.9926, 0.5, 0.7593, 0.4847, 0.9474, 0.3761, 0.9454, 0.368, 0.7537, 0.479, 0.7537, 0.479, 0.9454, 0.368, 0.9456, 0.3629, 0.75, 0.4758, 0.8428, 0.9859, 0.9906, 0.9859, 0.9908, 0.9913, 0.8418, 0.9913, 0.8418, 0.9913, 0.9908, 0.9913, 0.9916, 1.0, 0.8408, 1.0, 0.4486, 0.3753, 0.2605, 0.4839, 0.2545, 0.4783, 0.4465, 0.3677, 0.4465, 0.3677, 0.2545, 0.4783, 0.25, 0.4758, 0.4456, 0.3629, 0.009419, 0.5141, 0.009419, 0.9859, 0.005344, 0.9859, 0.005456, 0.5141, 0.005456, 0.5141, 0.005344, 0.9859, -8.941e-08, 0.9859, -8.941e-08, 0.5141, 1.0, 0.5141, 1.0, 0.9859, 0.9947, 0.9859, 0.9945, 0.5141, 0.9945, 0.5141, 0.9947, 0.9859, 0.9906, 0.9859, 0.9906, 0.5141, 0.8239, 0.9859, 0.8239, 0.5141, 0.828, 0.5141, 0.8279, 0.9859, 0.8279, 0.9859, 0.828, 0.5141, 0.8333, 0.5141, 0.8333, 0.9859, 0.8333, 0.9859, 0.8333, 0.5141, 0.8387, 0.5141, 0.8388, 0.9859, 0.8388, 0.9859, 0.8387, 0.5141, 0.8428, 0.5141, 0.8428, 0.9859, 0.8239, 0.5141, 0.6761, 0.5141, 0.6759, 0.5087, 0.8241, 0.5087, 0.8241, 0.5087, 0.6759, 0.5087, 0.6751, 0.5, 0.8249, 0.5, 0.9578, 0.3579, 0.9578, 0.1421, 0.9499, 0.1398, 0.9499, 0.3602, 0.9499, 0.3602, 0.9499, 0.1398, 0.9456, 0.1371, 0.9456, 0.3629, 0.6761, 0.9859, 0.8239, 0.9859, 0.8248, 0.9913, 0.6752, 0.9913, 0.6752, 0.9913, 0.8248, 0.9913, 0.8259, 1.0, 0.6741, 1.0, 0.4578, 0.1407, 0.4578, 0.3593, 0.4502, 0.3613, 0.4502, 0.1387, 0.4502, 0.1387, 0.4502, 0.3613, 0.4456, 0.3629, 0.4456, 0.1371, 0.6572, 0.9859, 0.6572, 0.5141, 0.6613, 0.5141, 0.6612, 0.9859, 0.6612, 0.9859, 0.6613, 0.5141, 0.6667, 0.5141, 0.6667, 0.9859, 0.6667, 0.9859, 0.6667, 0.5141, 0.672, 0.5141, 0.6721, 0.9859, 0.6721, 0.9859, 0.672, 0.5141, 0.6761, 0.5141, 0.6761, 0.9859, 0.6572, 0.5141, 0.5094, 0.5141, 0.5092, 0.5087, 0.6574, 0.5087, 0.6574, 0.5087, 0.5092, 0.5087, 0.5084, 0.5, 0.6583, 0.5, 0.9474, 0.1239, 0.7605, 0.01605, 0.7545, 0.02173, 0.9454, 0.132, 0.9454, 0.132, 0.7545, 0.02173, 0.75, 0.0242, 0.9456, 0.1371, 0.5094, 0.9859, 0.6572, 0.9859, 0.6582, 0.9913, 0.5085, 0.9913, 0.5085, 0.9913, 0.6582, 0.9913, 0.6592, 1.0, 0.5074, 1.0, 0.2593, 0.01535, 0.4486, 0.1247, 0.4465, 0.1323, 0.2537, 0.02099, 0.2537, 0.02099, 0.4465, 0.1323, 0.4456, 0.1371, 0.25, 0.0242, 0.4906, 0.9859, 0.4906, 0.5141, 0.4947, 0.5141, 0.4945, 0.9859, 0.4945, 0.9859, 0.4947, 0.5141, 0.5, 0.5141, 0.5, 0.9859, 0.5, 0.9859, 0.5, 0.5141, 0.5053, 0.5141, 0.5055, 0.9859, 0.5055, 0.9859, 0.5053, 0.5141, 0.5094, 0.5141, 0.5094, 0.9859, 0.4906, 0.5141, 0.3428, 0.5141, 0.3426, 0.5087, 0.4908, 0.5087, 0.4908, 0.5087, 0.3426, 0.5087, 0.3417, 0.5, 0.4916, 0.5, 0.7395, 0.01605, 0.5526, 0.1239, 0.5546, 0.132, 0.7455, 0.02173, 0.7455, 0.02173, 0.5546, 0.132, 0.5544, 0.1371, 0.75, 0.0242, 0.3428, 0.9859, 0.4906, 0.9859, 0.4915, 0.9913, 0.3418, 0.9913, 0.3418, 0.9913, 0.4915, 0.9913, 0.4926, 1.0, 0.3408, 1.0, 0.05142, 0.1247, 0.2407, 0.01535, 0.2463, 0.02099, 0.05354, 0.1323, 0.05354, 0.1323, 0.2463, 0.02099, 0.25, 0.0242, 0.05445, 0.1371, 0.3239, 0.9859, 0.3239, 0.5141, 0.328, 0.5141, 0.3279, 0.9859, 0.3279, 0.9859, 0.328, 0.5141, 0.3333, 0.5141, 0.3333, 0.9859, 0.3333, 0.9859, 0.3333, 0.5141, 0.3387, 0.5141, 0.3388, 0.9859, 0.3388, 0.9859, 0.3387, 0.5141, 0.3428, 0.5141, 0.3428, 0.9859, 0.3239, 0.5141, 0.1761, 0.5141, 0.1759, 0.5087, 0.3241, 0.5087, 0.3241, 0.5087, 0.1759, 0.5087, 0.1751, 0.5, 0.3249, 0.5, 0.5422, 0.1421, 0.5422, 0.3579, 0.5501, 0.3602, 0.5501, 0.1398, 0.5501, 0.1398, 0.5501, 0.3602, 0.5544, 0.3629, 0.5544, 0.1371, 0.1761, 0.9859, 0.3239, 0.9859, 0.3248, 0.9913, 0.1752, 0.9913, 0.1752, 0.9913, 0.3248, 0.9913, 0.3259, 1.0, 0.1741, 1.0, 0.04215, 0.3593, 0.04215, 0.1407, 0.0498, 0.1387, 0.0498, 0.3613, 0.0498, 0.3613, 0.0498, 0.1387, 0.05445, 0.1371, 0.05445, 0.3629, 0.1572, 0.9859, 0.1572, 0.5141, 0.1613, 0.5141, 0.1612, 0.9859, 0.1612, 0.9859, 0.1613, 0.5141, 0.1667, 0.5141, 0.1667, 0.9859, 0.1667, 0.9859, 0.1667, 0.5141, 0.172, 0.5141, 0.1721, 0.9859, 0.1721, 0.9859, 0.172, 0.5141, 0.1761, 0.5141, 0.1761, 0.9859, 0.1572, 0.5141, 0.009419, 0.5141, 0.008506, 0.5087, 0.1574, 0.5087, 0.1574, 0.5087, 0.008506, 0.5087, 0.007429, 0.5, 0.1583, 0.5, 0.5526, 0.3761, 0.7407, 0.4847, 0.7463, 0.479, 0.5546, 0.368, 0.5546, 0.368, 0.7463, 0.479, 0.75, 0.4758, 0.5544, 0.3629, 0.009419, 0.9859, 0.1572, 0.9859, 0.1582, 0.9913, 0.009228, 0.9913, 0.009228, 0.9913, 0.1582, 0.9913, 0.1592, 1.0, 0.008404, 1.0, 0.2395, 0.4839, 0.05142, 0.3753, 0.05354, 0.3677, 0.2455, 0.4783, 0.2455, 0.4783, 0.05354, 0.3677, 0.05445, 0.3629, 0.25, 0.4758, 0.75, 0.3978, 0.7154, 0.3855, 0.6819, 0.3679, 0.65, 0.3477, 0.622, 0.3239, 0.5544, 0.3629, 0.75, 0.4758, 0.85, 0.3477, 0.878, 0.3239, 0.8717, 0.3202, 0.8436, 0.3408, 0.8436, 0.3408, 0.8717, 0.3202, 0.857, 0.3166, 0.8281, 0.3332, 0.8281, 0.3332, 0.857, 0.3166, 0.8485, 0.3166, 0.8197, 0.3332, 0.2846, 0.3855, 0.25, 0.3978, 0.25, 0.3905, 0.2819, 0.3764, 0.2819, 0.3764, 0.25, 0.3905, 0.2584, 0.3833, 0.2872, 0.3665, 0.2872, 0.3665, 0.2584, 0.3833, 0.2668, 0.3831, 0.2956, 0.3665, 0.8847, 0.2123, 0.878, 0.1761, 0.8717, 0.1798, 0.8754, 0.2144, 0.8754, 0.2144, 0.8717, 0.1798, 0.857, 0.1834, 0.8569, 0.2167, 0.8569, 0.2167, 0.857, 0.1834, 0.8485, 0.1834, 0.8485, 0.2167, 0.3847, 0.2877, 0.378, 0.3239, 0.3717, 0.3202, 0.3754, 0.2856, 0.3754, 0.2856, 0.3717, 0.3202, 0.3738, 0.3166, 0.3737, 0.2833, 0.3737, 0.2833, 0.3738, 0.3166, 0.382, 0.3166, 0.382, 0.2833, 0.7846, 0.1145, 0.75, 0.1022, 0.75, 0.1095, 0.7819, 0.1236, 0.7819, 0.1236, 0.75, 0.1095, 0.7416, 0.1167, 0.7704, 0.1335, 0.7704, 0.1335, 0.7416, 0.1167, 0.7332, 0.1169, 0.7621, 0.1335, 0.35, 0.1523, 0.378, 0.1761, 0.3717, 0.1798, 0.3436, 0.1592, 0.3436, 0.1592, 0.3717, 0.1798, 0.3738, 0.1834, 0.3448, 0.1668, 0.3448, 0.1668, 0.3738, 0.1834, 0.382, 0.1834, 0.3532, 0.1668, 0.65, 0.1523, 0.622, 0.1761, 0.6283, 0.1798, 0.6564, 0.1592, 0.6564, 0.1592, 0.6283, 0.1798, 0.6262, 0.1834, 0.6552, 0.1668, 0.6552, 0.1668, 0.6262, 0.1834, 0.618, 0.1834, 0.6468, 0.1668, 0.2154, 0.1145, 0.25, 0.1022, 0.25, 0.1095, 0.2181, 0.1236, 0.2181, 0.1236, 0.25, 0.1095, 0.2584, 0.1167, 0.2296, 0.1335, 0.2296, 0.1335, 0.2584, 0.1167, 0.2668, 0.1169, 0.2379, 0.1335, 0.6153, 0.2877, 0.622, 0.3239, 0.6283, 0.3202, 0.6246, 0.2856, 0.6246, 0.2856, 0.6283, 0.3202, 0.6262, 0.3166, 0.6263, 0.2833, 0.6263, 0.2833, 0.6262, 0.3166, 0.618, 0.3166, 0.618, 0.2833, 0.1153, 0.2123, 0.122, 0.1761, 0.1283, 0.1798, 0.1246, 0.2144, 0.1246, 0.2144, 0.1283, 0.1798, 0.143, 0.1834, 0.1431, 0.2167, 0.1431, 0.2167, 0.143, 0.1834, 0.1515, 0.1834, 0.1515, 0.2167, 0.7154, 0.3855, 0.75, 0.3978, 0.75, 0.3905, 0.7181, 0.3764, 0.7181, 0.3764, 0.75, 0.3905, 0.7416, 0.3833, 0.7128, 0.3665, 0.7128, 0.3665, 0.7416, 0.3833, 0.7332, 0.3831, 0.7044, 0.3665, 0.15, 0.3477, 0.122, 0.3239, 0.1283, 0.3202, 0.1564, 0.3408, 0.1564, 0.3408, 0.1283, 0.3202, 0.143, 0.3166, 0.1719, 0.3332, 0.1719, 0.3332, 0.143, 0.3166, 0.1515, 0.3166, 0.1803, 0.3332, 0.7846, 0.3855, 0.8181, 0.3679, 0.813, 0.3592, 0.7819, 0.3764, 0.7819, 0.3764, 0.813, 0.3592, 0.7993, 0.3498, 0.7704, 0.3665, 0.7704, 0.3665, 0.7993, 0.3498, 0.7909, 0.3498, 0.7621, 0.3665, 0.35, 0.3477, 0.3181, 0.3679, 0.313, 0.3592, 0.3436, 0.3408, 0.3436, 0.3408, 0.313, 0.3592, 0.316, 0.3498, 0.3448, 0.3332, 0.3448, 0.3332, 0.316, 0.3498, 0.3244, 0.3498, 0.3532, 0.3332, 0.8847, 0.2877, 0.8862, 0.25, 0.8761, 0.25, 0.8754, 0.2856, 0.8754, 0.2856, 0.8761, 0.25, 0.8569, 0.25, 0.8569, 0.2833, 0.8569, 0.2833, 0.8569, 0.25, 0.8485, 0.25, 0.8485, 0.2833, 0.3847, 0.2123, 0.3862, 0.25, 0.3761, 0.25, 0.3754, 0.2144, 0.3754, 0.2144, 0.3761, 0.25, 0.3737, 0.25, 0.3737, 0.2167, 0.3737, 0.2167, 0.3737, 0.25, 0.382, 0.25, 0.382, 0.2167, 0.85, 0.1523, 0.8181, 0.1321, 0.813, 0.1408, 0.8436, 0.1592, 0.8436, 0.1592, 0.813, 0.1408, 0.7993, 0.1502, 0.8281, 0.1668, 0.8281, 0.1668, 0.7993, 0.1502, 0.7909, 0.1502, 0.8197, 0.1668, 0.2846, 0.1145, 0.3181, 0.1321, 0.313, 0.1408, 0.2819, 0.1236, 0.2819, 0.1236, 0.313, 0.1408, 0.316, 0.1502, 0.2872, 0.1335, 0.2872, 0.1335, 0.316, 0.1502, 0.3244, 0.1502, 0.2956, 0.1335, 0.7154, 0.1145, 0.6819, 0.1321, 0.687, 0.1408, 0.7181, 0.1236, 0.7181, 0.1236, 0.687, 0.1408, 0.684, 0.1502, 0.7128, 0.1335, 0.7128, 0.1335, 0.684, 0.1502, 0.6756, 0.1502, 0.7044, 0.1335, 0.15, 0.1523, 0.1819, 0.1321, 0.187, 0.1408, 0.1564, 0.1592, 0.1564, 0.1592, 0.187, 0.1408, 0.2007, 0.1502, 0.1719, 0.1668, 0.1719, 0.1668, 0.2007, 0.1502, 0.2091, 0.1502, 0.1803, 0.1668, 0.6153, 0.2123, 0.6138, 0.25, 0.6239, 0.25, 0.6246, 0.2144, 0.6246, 0.2144, 0.6239, 0.25, 0.6263, 0.25, 0.6263, 0.2167, 0.6263, 0.2167, 0.6263, 0.25, 0.618, 0.25, 0.618, 0.2167, 0.1153, 0.2877, 0.1138, 0.25, 0.1239, 0.25, 0.1246, 0.2856, 0.1246, 0.2856, 0.1239, 0.25, 0.1431, 0.25, 0.1431, 0.2833, 0.1431, 0.2833, 0.1431, 0.25, 0.1515, 0.25, 0.1515, 0.2833, 0.65, 0.3477, 0.6819, 0.3679, 0.687, 0.3592, 0.6564, 0.3408, 0.6564, 0.3408, 0.687, 0.3592, 0.684, 0.3498, 0.6552, 0.3332, 0.6552, 0.3332, 0.684, 0.3498, 0.6756, 0.3498, 0.6468, 0.3332, 0.2154, 0.3855, 0.1819, 0.3679, 0.187, 0.3592, 0.2181, 0.3764, 0.2181, 0.3764, 0.187, 0.3592, 0.2007, 0.3498, 0.2296, 0.3665, 0.2296, 0.3665, 0.2007, 0.3498, 0.2091, 0.3498, 0.2379, 0.3665, 0.8181, 0.3679, 0.85, 0.3477, 0.8436, 0.3408, 0.813, 0.3592, 0.813, 0.3592, 0.8436, 0.3408, 0.8281, 0.3332, 0.7993, 0.3498, 0.7993, 0.3498, 0.8281, 0.3332, 0.8197, 0.3332, 0.7909, 0.3498, 0.3181, 0.3679, 0.2846, 0.3855, 0.2819, 0.3764, 0.313, 0.3592, 0.313, 0.3592, 0.2819, 0.3764, 0.2872, 0.3665, 0.316, 0.3498, 0.316, 0.3498, 0.2872, 0.3665, 0.2956, 0.3665, 0.3244, 0.3498, 0.8862, 0.25, 0.8847, 0.2123, 0.8754, 0.2144, 0.8761, 0.25, 0.8761, 0.25, 0.8754, 0.2144, 0.8569, 0.2167, 0.8569, 0.25, 0.8569, 0.25, 0.8569, 0.2167, 0.8485, 0.2167, 0.8485, 0.25, 0.3862, 0.25, 0.3847, 0.2877, 0.3754, 0.2856, 0.3761, 0.25, 0.3761, 0.25, 0.3754, 0.2856, 0.3737, 0.2833, 0.3737, 0.25, 0.3737, 0.25, 0.3737, 0.2833, 0.382, 0.2833, 0.382, 0.25, 0.8181, 0.1321, 0.7846, 0.1145, 0.7819, 0.1236, 0.813, 0.1408, 0.813, 0.1408, 0.7819, 0.1236, 0.7704, 0.1335, 0.7993, 0.1502, 0.7993, 0.1502, 0.7704, 0.1335, 0.7621, 0.1335, 0.7909, 0.1502, 0.3181, 0.1321, 0.35, 0.1523, 0.3436, 0.1592, 0.313, 0.1408, 0.313, 0.1408, 0.3436, 0.1592, 0.3448, 0.1668, 0.316, 0.1502, 0.316, 0.1502, 0.3448, 0.1668, 0.3532, 0.1668, 0.3244, 0.1502, 0.6819, 0.1321, 0.65, 0.1523, 0.6564, 0.1592, 0.687, 0.1408, 0.687, 0.1408, 0.6564, 0.1592, 0.6552, 0.1668, 0.684, 0.1502, 0.684, 0.1502, 0.6552, 0.1668, 0.6468, 0.1668, 0.6756, 0.1502, 0.1819, 0.1321, 0.2154, 0.1145, 0.2181, 0.1236, 0.187, 0.1408, 0.187, 0.1408, 0.2181, 0.1236, 0.2296, 0.1335, 0.2007, 0.1502, 0.2007, 0.1502, 0.2296, 0.1335, 0.2379, 0.1335, 0.2091, 0.1502, 0.6138, 0.25, 0.6153, 0.2877, 0.6246, 0.2856, 0.6239, 0.25, 0.6239, 0.25, 0.6246, 0.2856, 0.6263, 0.2833, 0.6263, 0.25, 0.6263, 0.25, 0.6263, 0.2833, 0.618, 0.2833, 0.618, 0.25, 0.1138, 0.25, 0.1153, 0.2123, 0.1246, 0.2144, 0.1239, 0.25, 0.1239, 0.25, 0.1246, 0.2144, 0.1431, 0.2167, 0.1431, 0.25, 0.1431, 0.25, 0.1431, 0.2167, 0.1515, 0.2167, 0.1515, 0.25, 0.6819, 0.3679, 0.7154, 0.3855, 0.7181, 0.3764, 0.687, 0.3592, 0.687, 0.3592, 0.7181, 0.3764, 0.7128, 0.3665, 0.684, 0.3498, 0.684, 0.3498, 0.7128, 0.3665, 0.7044, 0.3665, 0.6756, 0.3498, 0.1819, 0.3679, 0.15, 0.3477, 0.1564, 0.3408, 0.187, 0.3592, 0.187, 0.3592, 0.1564, 0.3408, 0.1719, 0.3332, 0.2007, 0.3498, 0.2007, 0.3498, 0.1719, 0.3332, 0.1803, 0.3332, 0.2091, 0.3498, 0.75, 0.3978, 0.7846, 0.3855, 0.7819, 0.3764, 0.75, 0.3905, 0.75, 0.3905, 0.7819, 0.3764, 0.7704, 0.3665, 0.7416, 0.3833, 0.7416, 0.3833, 0.7704, 0.3665, 0.7621, 0.3665, 0.7332, 0.3831, 0.378, 0.3239, 0.35, 0.3477, 0.3436, 0.3408, 0.3717, 0.3202, 0.3717, 0.3202, 0.3436, 0.3408, 0.3448, 0.3332, 0.3738, 0.3166, 0.3738, 0.3166, 0.3448, 0.3332, 0.3532, 0.3332, 0.382, 0.3166, 0.878, 0.3239, 0.8847, 0.2877, 0.8754, 0.2856, 0.8717, 0.3202, 0.8717, 0.3202, 0.8754, 0.2856, 0.8569, 0.2833, 0.857, 0.3166, 0.857, 0.3166, 0.8569, 0.2833, 0.8485, 0.2833, 0.8485, 0.3166, 0.378, 0.1761, 0.3847, 0.2123, 0.3754, 0.2144, 0.3717, 0.1798, 0.3717, 0.1798, 0.3754, 0.2144, 0.3737, 0.2167, 0.3738, 0.1834, 0.3738, 0.1834, 0.3737, 0.2167, 0.382, 0.2167, 0.382, 0.1834, 0.878, 0.1761, 0.85, 0.1523, 0.8436, 0.1592, 0.8717, 0.1798, 0.8717, 0.1798, 0.8436, 0.1592, 0.8281, 0.1668, 0.857, 0.1834, 0.857, 0.1834, 0.8281, 0.1668, 0.8197, 0.1668, 0.8485, 0.1834, 0.25, 0.1022, 0.2846, 0.1145, 0.2819, 0.1236, 0.25, 0.1095, 0.25, 0.1095, 0.2819, 0.1236, 0.2872, 0.1335, 0.2584, 0.1167, 0.2584, 0.1167, 0.2872, 0.1335, 0.2956, 0.1335, 0.2668, 0.1169, 0.75, 0.1022, 0.7154, 0.1145, 0.7181, 0.1236, 0.75, 0.1095, 0.75, 0.1095, 0.7181, 0.1236, 0.7128, 0.1335, 0.7416, 0.1167, 0.7416, 0.1167, 0.7128, 0.1335, 0.7044, 0.1335, 0.7332, 0.1169, 0.122, 0.1761, 0.15, 0.1523, 0.1564, 0.1592, 0.1283, 0.1798, 0.1283, 0.1798, 0.1564, 0.1592, 0.1719, 0.1668, 0.143, 0.1834, 0.143, 0.1834, 0.1719, 0.1668, 0.1803, 0.1668, 0.1515, 0.1834, 0.622, 0.1761, 0.6153, 0.2123, 0.6246, 0.2144, 0.6283, 0.1798, 0.6283, 0.1798, 0.6246, 0.2144, 0.6263, 0.2167, 0.6262, 0.1834, 0.6262, 0.1834, 0.6263, 0.2167, 0.618, 0.2167, 0.618, 0.1834, 0.122, 0.3239, 0.1153, 0.2877, 0.1246, 0.2856, 0.1283, 0.3202, 0.1283, 0.3202, 0.1246, 0.2856, 0.1431, 0.2833, 0.143, 0.3166, 0.143, 0.3166, 0.1431, 0.2833, 0.1515, 0.2833, 0.1515, 0.3166, 0.622, 0.3239, 0.65, 0.3477, 0.6564, 0.3408, 0.6283, 0.3202, 0.6283, 0.3202, 0.6564, 0.3408, 0.6552, 0.3332, 0.6262, 0.3166, 0.6262, 0.3166, 0.6552, 0.3332, 0.6468, 0.3332, 0.618, 0.3166, 0.25, 0.3978, 0.2154, 0.3855, 0.2181, 0.3764, 0.25, 0.3905, 0.25, 0.3905, 0.2181, 0.3764, 0.2296, 0.3665, 0.2584, 0.3833, 0.2584, 0.3833, 0.2296, 0.3665, 0.2379, 0.3665, 0.2668, 0.3831, 0.2668, 0.3831, 0.2379, 0.3665, 0.7044, 0.3665, 0.7332, 0.3831])
me_003.update()
me_016 = bpy.data.meshes.new('立方体.016')
me_016.from_pydata([(-1.0, -1.0, -1.0), (-1.0, -1.0, 1.0), (-1.0, 1.0, -1.0), (-1.0, 1.0, 1.0), (1.0, -1.0, -1.0), (1.0, -1.0, 1.0), (1.0, 1.0, -1.0), (1.0, 1.0, 1.0), (-1.0, -1.0, -0.8381), (-1.0, 1.0, -0.8381), (1.0, 1.0, -0.8381), (1.0, -1.0, -0.8381), (-1.0, -1.0, 0.9128), (-1.0, 1.0, 0.9128), (1.0, 1.0, 0.9128), (1.0, -1.0, 0.9128), (-1.359, 1.359, 0.03736), (1.359, 1.359, 0.03736), (1.359, -1.359, 0.03736), (-1.359, -1.359, 0.03736)], [], [(12, 1, 3, 13), (13, 3, 7, 14), (14, 7, 5, 15), (15, 5, 1, 12), (2, 6, 4, 0), (7, 3, 1, 5), (4, 11, 8, 0), (6, 10, 11, 4), (2, 9, 10, 6), (0, 8, 9, 2), (18, 15, 12, 19), (17, 14, 15, 18), (16, 13, 14, 17), (19, 12, 13, 16), (8, 19, 16, 9), (9, 16, 17, 10), (10, 17, 18, 11), (11, 18, 19, 8)])
_uv = me_016.uv_layers.new(name='UV贴图')
_uv.uv.foreach_set('vector', [0.6141, 0.0, 0.625, 0.0, 0.625, 0.25, 0.6141, 0.25, 0.6141, 0.25, 0.625, 0.25, 0.625, 0.5, 0.6141, 0.5, 0.6141, 0.5, 0.625, 0.5, 0.625, 0.75, 0.6141, 0.75, 0.6141, 0.75, 0.625, 0.75, 0.625, 1.0, 0.6141, 1.0, 0.125, 0.5, 0.375, 0.5, 0.375, 0.75, 0.125, 0.75, 0.625, 0.5, 0.875, 0.5, 0.875, 0.75, 0.625, 0.75, 0.375, 0.75, 0.3952, 0.75, 0.3952, 1.0, 0.375, 1.0, 0.375, 0.5, 0.3952, 0.5, 0.3952, 0.75, 0.375, 0.75, 0.375, 0.25, 0.3952, 0.25, 0.3952, 0.5, 0.375, 0.5, 0.375, 0.0, 0.3952, 0.0, 0.3952, 0.25, 0.375, 0.25, 0.5047, 0.75, 0.6141, 0.75, 0.6141, 1.0, 0.5047, 1.045, 0.5047, 0.5, 0.6141, 0.5, 0.6141, 0.75, 0.5047, 0.75, 0.5047, 0.25, 0.6141, 0.25, 0.6141, 0.5, 0.5047, 0.5, 0.5047, -0.04489, 0.6141, 0.0, 0.6141, 0.25, 0.5047, 0.25, 0.3952, 0.0, 0.5047, -0.04489, 0.5047, 0.25, 0.3952, 0.25, 0.3952, 0.25, 0.5047, 0.25, 0.5047, 0.5, 0.3952, 0.5, 0.3952, 0.5, 0.5047, 0.5, 0.5047, 0.75, 0.3952, 0.75, 0.3952, 0.75, 0.5047, 0.75, 0.5047, 1.045, 0.3952, 1.0])
me_016.update()
me_x = bpy.data.meshes.new('平面')
me_x.from_pydata([(-1.0, -1.0, 0.0), (1.0, -1.0, 0.0), (-1.0, 1.0, 0.0), (1.0, 1.0, 0.0)], [], [(0, 1, 3, 2)])
_uv = me_x.uv_layers.new(name='UV贴图')
_uv.uv.foreach_set('vector', [0.0, 0.0, 1.0, 0.0, 1.0, 1.0, 0.0, 1.0])
me_x.update()
me_017 = bpy.data.meshes.new('立方体.017')
me_017.from_pydata([(-1.0, -1.0, -1.0), (-1.0, -1.0, 1.0), (-1.0, 1.0, -1.0), (-1.0, 1.0, 1.0), (1.0, -1.0, -1.0), (1.0, -1.0, 1.0), (1.0, 1.0, -1.0), (1.0, 1.0, 1.0)], [], [(0, 1, 3, 2), (2, 3, 7, 6), (6, 7, 5, 4), (4, 5, 1, 0), (2, 6, 4, 0), (7, 3, 1, 5)])
_uv = me_017.uv_layers.new(name='UV贴图')
_uv.uv.foreach_set('vector', [0.375, 0.0, 0.625, 0.0, 0.625, 0.25, 0.375, 0.25, 0.375, 0.25, 0.625, 0.25, 0.625, 0.5, 0.375, 0.5, 0.375, 0.5, 0.625, 0.5, 0.625, 0.75, 0.375, 0.75, 0.375, 0.75, 0.625, 0.75, 0.625, 1.0, 0.375, 1.0, 0.125, 0.5, 0.375, 0.5, 0.375, 0.75, 0.125, 0.75, 0.625, 0.5, 0.875, 0.5, 0.875, 0.75, 0.625, 0.75])
me_017.update()
me_018 = bpy.data.meshes.new('立方体.018')
me_018.from_pydata([(-1.0, -1.0, -1.0), (-1.0, -1.0, 1.0), (-1.0, 1.0, -1.0), (-1.0, 1.0, 1.0), (1.0, -1.0, -1.0), (1.0, -1.0, 1.0), (1.0, 1.0, -1.0), (1.0, 1.0, 1.0)], [], [(0, 1, 3, 2), (2, 3, 7, 6), (6, 7, 5, 4), (4, 5, 1, 0), (2, 6, 4, 0), (7, 3, 1, 5)])
_uv = me_018.uv_layers.new(name='UV贴图')
_uv.uv.foreach_set('vector', [0.375, 0.0, 0.625, 0.0, 0.625, 0.25, 0.375, 0.25, 0.375, 0.25, 0.625, 0.25, 0.625, 0.5, 0.375, 0.5, 0.375, 0.5, 0.625, 0.5, 0.625, 0.75, 0.375, 0.75, 0.375, 0.75, 0.625, 0.75, 0.625, 1.0, 0.375, 1.0, 0.125, 0.5, 0.375, 0.5, 0.375, 0.75, 0.125, 0.75, 0.625, 0.5, 0.875, 0.5, 0.875, 0.75, 0.625, 0.75])
me_018.update()
me_005 = bpy.data.meshes.new('柱体.005')
me_005.from_pydata([(0.0, 1.0, -1.0), (0.0, 1.0, 1.0), (0.4339, 0.901, -1.0), (0.4339, 0.901, 1.0), (0.7818, 0.6235, -1.0), (0.7818, 0.6235, 1.0), (0.9749, 0.2225, -1.0), (0.9749, 0.2225, 1.0), (0.9749, -0.2225, -1.0), (0.9749, -0.2225, 1.0), (0.7818, -0.6235, -1.0), (0.7818, -0.6235, 1.0), (0.4339, -0.901, -1.0), (0.4339, -0.901, 1.0), (0.0, -1.0, -1.0), (0.0, -1.0, 1.0), (-0.4339, -0.901, -1.0), (-0.4339, -0.901, 1.0), (-0.7818, -0.6235, -1.0), (-0.7818, -0.6235, 1.0), (-0.9749, -0.2225, -1.0), (-0.9749, -0.2225, 1.0), (-0.9749, 0.2225, -1.0), (-0.9749, 0.2225, 1.0), (-0.7818, 0.6235, -1.0), (-0.7818, 0.6235, 1.0), (-0.4339, 0.901, -1.0), (-0.4339, 0.901, 1.0)], [], [(0, 1, 3, 2), (2, 3, 5, 4), (4, 5, 7, 6), (6, 7, 9, 8), (8, 9, 11, 10), (10, 11, 13, 12), (12, 13, 15, 14), (14, 15, 17, 16), (16, 17, 19, 18), (18, 19, 21, 20), (20, 21, 23, 22), (22, 23, 25, 24), (3, 1, 27, 25, 23, 21, 19, 17, 15, 13, 11, 9, 7, 5), (24, 25, 27, 26), (26, 27, 1, 0), (0, 2, 4, 6, 8, 10, 12, 14, 16, 18, 20, 22, 24, 26)])
_uv = me_005.uv_layers.new(name='UV贴图')
_uv.uv.foreach_set('vector', [1.0, 0.5, 1.0, 1.0, 0.9286, 1.0, 0.9286, 0.5, 0.9286, 0.5, 0.9286, 1.0, 0.8571, 1.0, 0.8571, 0.5, 0.8571, 0.5, 0.8571, 1.0, 0.7857, 1.0, 0.7857, 0.5, 0.7857, 0.5, 0.7857, 1.0, 0.7143, 1.0, 0.7143, 0.5, 0.7143, 0.5, 0.7143, 1.0, 0.6429, 1.0, 0.6429, 0.5, 0.6429, 0.5, 0.6429, 1.0, 0.5714, 1.0, 0.5714, 0.5, 0.5714, 0.5, 0.5714, 1.0, 0.5, 1.0, 0.5, 0.5, 0.5, 0.5, 0.5, 1.0, 0.4286, 1.0, 0.4286, 0.5, 0.4286, 0.5, 0.4286, 1.0, 0.3571, 1.0, 0.3571, 0.5, 0.3571, 0.5, 0.3571, 1.0, 0.2857, 1.0, 0.2857, 0.5, 0.2857, 0.5, 0.2857, 1.0, 0.2143, 1.0, 0.2143, 0.5, 0.2143, 0.5, 0.2143, 1.0, 0.1429, 1.0, 0.1429, 0.5, 0.3541, 0.4662, 0.25, 0.49, 0.1459, 0.4662, 0.06236, 0.3996, 0.01602, 0.3034, 0.01602, 0.1966, 0.06236, 0.1004, 0.1459, 0.03377, 0.25, 0.01, 0.3541, 0.03377, 0.4376, 0.1004, 0.484, 0.1966, 0.484, 0.3034, 0.4376, 0.3996, 0.1429, 0.5, 0.1429, 1.0, 0.07143, 1.0, 0.07143, 0.5, 0.07143, 0.5, 0.07143, 1.0, -1.341e-07, 1.0, -1.341e-07, 0.5, 0.75, 0.49, 0.8541, 0.4662, 0.9376, 0.3996, 0.984, 0.3034, 0.984, 0.1966, 0.9376, 0.1004, 0.8541, 0.03377, 0.75, 0.01, 0.6459, 0.03377, 0.5624, 0.1004, 0.516, 0.1966, 0.516, 0.3034, 0.5624, 0.3996, 0.6459, 0.4662])
me_005.update()
me_x_1 = bpy.data.meshes.new('圆环')
me_x_1.from_pydata([(0.0, 1.0, 0.0), (-0.866, 0.5, 0.0), (-0.866, -0.5, 0.0), (0.0, -1.0, 0.0), (0.866, -0.5, 0.0), (0.866, 0.5, 0.0)], [], [(1, 2, 3, 4, 5, 0)])
me_x_1.polygons.foreach_set('use_smooth', [True] * 1)
_uv = me_x_1.uv_layers.new(name='UV贴图')
_uv.uv.foreach_set('vector', [0.0, 0.0, 0.0, 0.0, 0.0, 0.0, 0.0, 0.0, 0.0, 0.0, 0.0, 0.0])
me_x_1.update()
me_006 = bpy.data.meshes.new('柱体.006')
me_006.from_pydata([(0.0, 1.0, -1.0), (0.0, 1.0, 1.0), (0.2948, 0.9556, -1.0), (0.2948, 0.9556, 1.0), (0.5633, 0.8262, -1.0), (0.5633, 0.8262, 1.0), (0.7818, 0.6235, -1.0), (0.7818, 0.6235, 1.0), (0.9309, 0.3653, -1.0), (0.9309, 0.3653, 1.0), (0.9972, 0.07473, -1.0), (0.9972, 0.07473, 1.0), (0.9749, -0.2225, -1.0), (0.9749, -0.2225, 1.0), (0.866, -0.5, -1.0), (0.866, -0.5, 1.0), (0.6802, -0.7331, -1.0), (0.6802, -0.7331, 1.0), (0.4339, -0.901, -1.0), (0.4339, -0.901, 1.0), (0.149, -0.9888, -1.0), (0.149, -0.9888, 1.0), (-0.149, -0.9888, -1.0), (-0.149, -0.9888, 1.0), (-0.4339, -0.901, -1.0), (-0.4339, -0.901, 1.0), (-0.6802, -0.7331, -1.0), (-0.6802, -0.7331, 1.0), (-0.866, -0.5, -1.0), (-0.866, -0.5, 1.0), (-0.9749, -0.2225, -1.0), (-0.9749, -0.2225, 1.0), (-0.9972, 0.07473, -1.0), (-0.9972, 0.07473, 1.0), (-0.9309, 0.3653, -1.0), (-0.9309, 0.3653, 1.0), (-0.7818, 0.6235, -1.0), (-0.7818, 0.6235, 1.0), (-0.5633, 0.8262, -1.0), (-0.5633, 0.8262, 1.0), (-0.2948, 0.9556, -1.0), (-0.2948, 0.9556, 1.0)], [], [(0, 1, 3, 2), (2, 3, 5, 4), (4, 5, 7, 6), (6, 7, 9, 8), (8, 9, 11, 10), (10, 11, 13, 12), (12, 13, 15, 14), (14, 15, 17, 16), (16, 17, 19, 18), (18, 19, 21, 20), (20, 21, 23, 22), (22, 23, 25, 24), (24, 25, 27, 26), (26, 27, 29, 28), (28, 29, 31, 30), (30, 31, 33, 32), (32, 33, 35, 34), (34, 35, 37, 36), (36, 37, 39, 38), (3, 1, 41, 39, 37, 35, 33, 31, 29, 27, 25, 23, 21, 19, 17, 15, 13, 11, 9, 7, 5), (38, 39, 41, 40), (40, 41, 1, 0), (0, 2, 4, 6, 8, 10, 12, 14, 16, 18, 20, 22, 24, 26, 28, 30, 32, 34, 36, 38, 40)])
_uv = me_006.uv_layers.new(name='UV贴图')
_uv.uv.foreach_set('vector', [1.0, 0.5, 1.0, 1.0, 0.9524, 1.0, 0.9524, 0.5, 0.9524, 0.5, 0.9524, 1.0, 0.9048, 1.0, 0.9048, 0.5, 0.9048, 0.5, 0.9048, 1.0, 0.8571, 1.0, 0.8571, 0.5, 0.8571, 0.5, 0.8571, 1.0, 0.8095, 1.0, 0.8095, 0.5, 0.8095, 0.5, 0.8095, 1.0, 0.7619, 1.0, 0.7619, 0.5, 0.7619, 0.5, 0.7619, 1.0, 0.7143, 1.0, 0.7143, 0.5, 0.7143, 0.5, 0.7143, 1.0, 0.6667, 1.0, 0.6667, 0.5, 0.6667, 0.5, 0.6667, 1.0, 0.619, 1.0, 0.619, 0.5, 0.619, 0.5, 0.619, 1.0, 0.5714, 1.0, 0.5714, 0.5, 0.5714, 0.5, 0.5714, 1.0, 0.5238, 1.0, 0.5238, 0.5, 0.5238, 0.5, 0.5238, 1.0, 0.4762, 1.0, 0.4762, 0.5, 0.4762, 0.5, 0.4762, 1.0, 0.4286, 1.0, 0.4286, 0.5, 0.4286, 0.5, 0.4286, 1.0, 0.381, 1.0, 0.381, 0.5, 0.381, 0.5, 0.381, 1.0, 0.3333, 1.0, 0.3333, 0.5, 0.3333, 0.5, 0.3333, 1.0, 0.2857, 1.0, 0.2857, 0.5, 0.2857, 0.5, 0.2857, 1.0, 0.2381, 1.0, 0.2381, 0.5, 0.2381, 0.5, 0.2381, 1.0, 0.1905, 1.0, 0.1905, 0.5, 0.1905, 0.5, 0.1905, 1.0, 0.1429, 1.0, 0.1429, 0.5, 0.1429, 0.5, 0.1429, 1.0, 0.09524, 1.0, 0.09524, 0.5, 0.3207, 0.4793, 0.25, 0.49, 0.1793, 0.4793, 0.1148, 0.4483, 0.06236, 0.3996, 0.02659, 0.3377, 0.01067, 0.2679, 0.01602, 0.1966, 0.04215, 0.13, 0.08676, 0.07407, 0.1459, 0.03377, 0.2142, 0.01268, 0.2858, 0.01268, 0.3541, 0.03377, 0.4132, 0.07407, 0.4578, 0.13, 0.484, 0.1966, 0.4893, 0.2679, 0.4734, 0.3377, 0.4376, 0.3996, 0.3852, 0.4483, 0.09524, 0.5, 0.09524, 1.0, 0.04762, 1.0, 0.04762, 0.5, 0.04762, 0.5, 0.04762, 1.0, 5.215e-08, 1.0, 5.215e-08, 0.5, 0.75, 0.49, 0.8207, 0.4793, 0.8852, 0.4483, 0.9376, 0.3996, 0.9734, 0.3377, 0.9893, 0.2679, 0.984, 0.1966, 0.9578, 0.13, 0.9132, 0.07407, 0.8541, 0.03377, 0.7858, 0.01268, 0.7142, 0.01268, 0.6459, 0.03377, 0.5868, 0.07407, 0.5422, 0.13, 0.516, 0.1966, 0.5107, 0.2679, 0.5266, 0.3377, 0.5624, 0.3996, 0.6148, 0.4483, 0.6793, 0.4793])
me_006.update()

# ---- curves / text
cu_x = bpy.data.curves.new('贝塞尔曲线', 'CURVE')
cu_x.dimensions = '3D'
_sp = cu_x.splines.new('BEZIER'); _sp.bezier_points.add(1)
_sp.bezier_points.foreach_set('co', [-1.0, 0.0, 0.0, 1.0, 0.0, 0.0])
_sp.bezier_points.foreach_set('handle_left', [-1.5, -0.5, 0.0, 0.0, 0.0, 0.0])
_sp.bezier_points.foreach_set('handle_right', [-0.5, 0.5, 0.0, 2.0, 0.0, 0.0])
for _p, _l, _r in zip(_sp.bezier_points, ['ALIGNED', 'ALIGNED'], ['ALIGNED', 'ALIGNED']): _p.handle_left_type = _l; _p.handle_right_type = _r
_sp.order_u = 0
_sp.order_v = 0
cu_x.use_path = True
cu_x.bevel_depth = 0.03
cu_x.fill_mode = 'FULL'
cu_x.use_fill_caps = True

# ---- objects
ob_x = bpy.data.objects.new('柱体', me_003)
ob_x_1 = bpy.data.objects.new('立方体', me_016)
ob_x_2 = bpy.data.objects.new('平面', me_x)
ob_001 = bpy.data.objects.new('立方体.001', me_017)
ob_002 = bpy.data.objects.new('立方体.002', me_018)
ob_001_1 = bpy.data.objects.new('柱体.001', me_005)
ob_x_3 = bpy.data.objects.new('圆环', me_x_1)
ob_002_1 = bpy.data.objects.new('柱体.002', me_006)
ob_x_4 = bpy.data.objects.new('贝塞尔曲线', cu_x)

# ---- transforms, parenting, visibility, modifiers, constraints
ob_x.location = (1.609, 3.213, 0.3745)
ob_x.scale = (1.0, 1.0, 0.3228)
ob_x_1.location = (0.1564, 6.015, -0.5464)
_m = ob_x_1.modifiers.new('细分', 'SUBSURF')
_m.levels = 2
ob_x_2.location = (4.533, 8.137, -0.3979)
ob_x_2.scale = (1.09, 1.09, 1.09)
_m = ob_x_2.modifiers.new('实体化', 'SOLIDIFY')
_m.thickness = 0.65
ob_001.location = (0.0, 6.934, 4.113)
_m = ob_001.modifiers.new('倒角', 'BEVEL')
_m.width = 0.11
_m.width_pct = 0.11
_m.segments = 5
ob_002.location = (-1.577, 2.777, 3.564)
_m = ob_002.modifiers.new('布尔', 'BOOLEAN')
_m.object = ob_001_1
ob_001_1.location = (-1.576, 2.788, 3.889)
ob_001_1.scale = (0.7342, 0.7342, 2.365)
ob_x_3.location = (0.0, 0.0, 0.0)
_m = ob_x_3.modifiers.new('实体化', 'SOLIDIFY')
_m.thickness = 0.6
_m = ob_x_3.modifiers.new('布尔', 'BOOLEAN')
_m.object = ob_002_1
_m = ob_x_3.modifiers.new('倒角', 'BEVEL')
_m.width = 0.04
_m.width_pct = 0.04
_m.segments = 3
ob_002_1.location = (0.0, 0.0, 0.0)
ob_002_1.scale = (0.4871, 0.4871, 1.0)
ob_x_4.location = (-0.3912, -2.396, -0.1276)

# ---- collection membership
col_collection.objects.link(ob_x)
col_collection.objects.link(ob_x_1)
col_collection.objects.link(ob_x_2)
col_collection.objects.link(ob_001)
col_collection.objects.link(ob_002)
col_collection.objects.link(ob_001_1)
col_collection.objects.link(ob_x_3)
col_collection.objects.link(ob_002_1)
col_collection.objects.link(ob_x_4)

# ---- scene / render settings (as saved in the file)
scene.frame_start = 1; scene.frame_end = 250; scene.frame_set(1)
scene.render.engine = 'BLENDER_EEVEE_NEXT'
bpy.context.view_layer.update()

# ---- added for rendering (the .blend has no active camera and no usable light): camera, sun
cam_auto = bpy.data.cameras.new('AutoCamera')
cam_auto.lens = 50.0
cam_auto.sensor_width = 36.0
cam_auto.clip_end = 1000.0
ob_auto_camera = bpy.data.objects.new('AutoCamera', cam_auto)
scene.collection.objects.link(ob_auto_camera)
ob_auto_camera.location = (17.2082, -15.9071, 14.9022)
ob_auto_camera.rotation_euler = (1.09748, -7.21219e-08, 0.694738)
scene.camera = ob_auto_camera
light_auto_sun = bpy.data.lights.new('AutoSun', 'SUN')
light_auto_sun.energy = 3.0
light_auto_sun.angle = 0.0523599
ob_auto_sun = bpy.data.objects.new('AutoSun', light_auto_sun)
scene.collection.objects.link(ob_auto_sun)
ob_auto_sun.rotation_euler = (0.872665, 0.174533, 0.523599)
bpy.context.view_layer.update()
